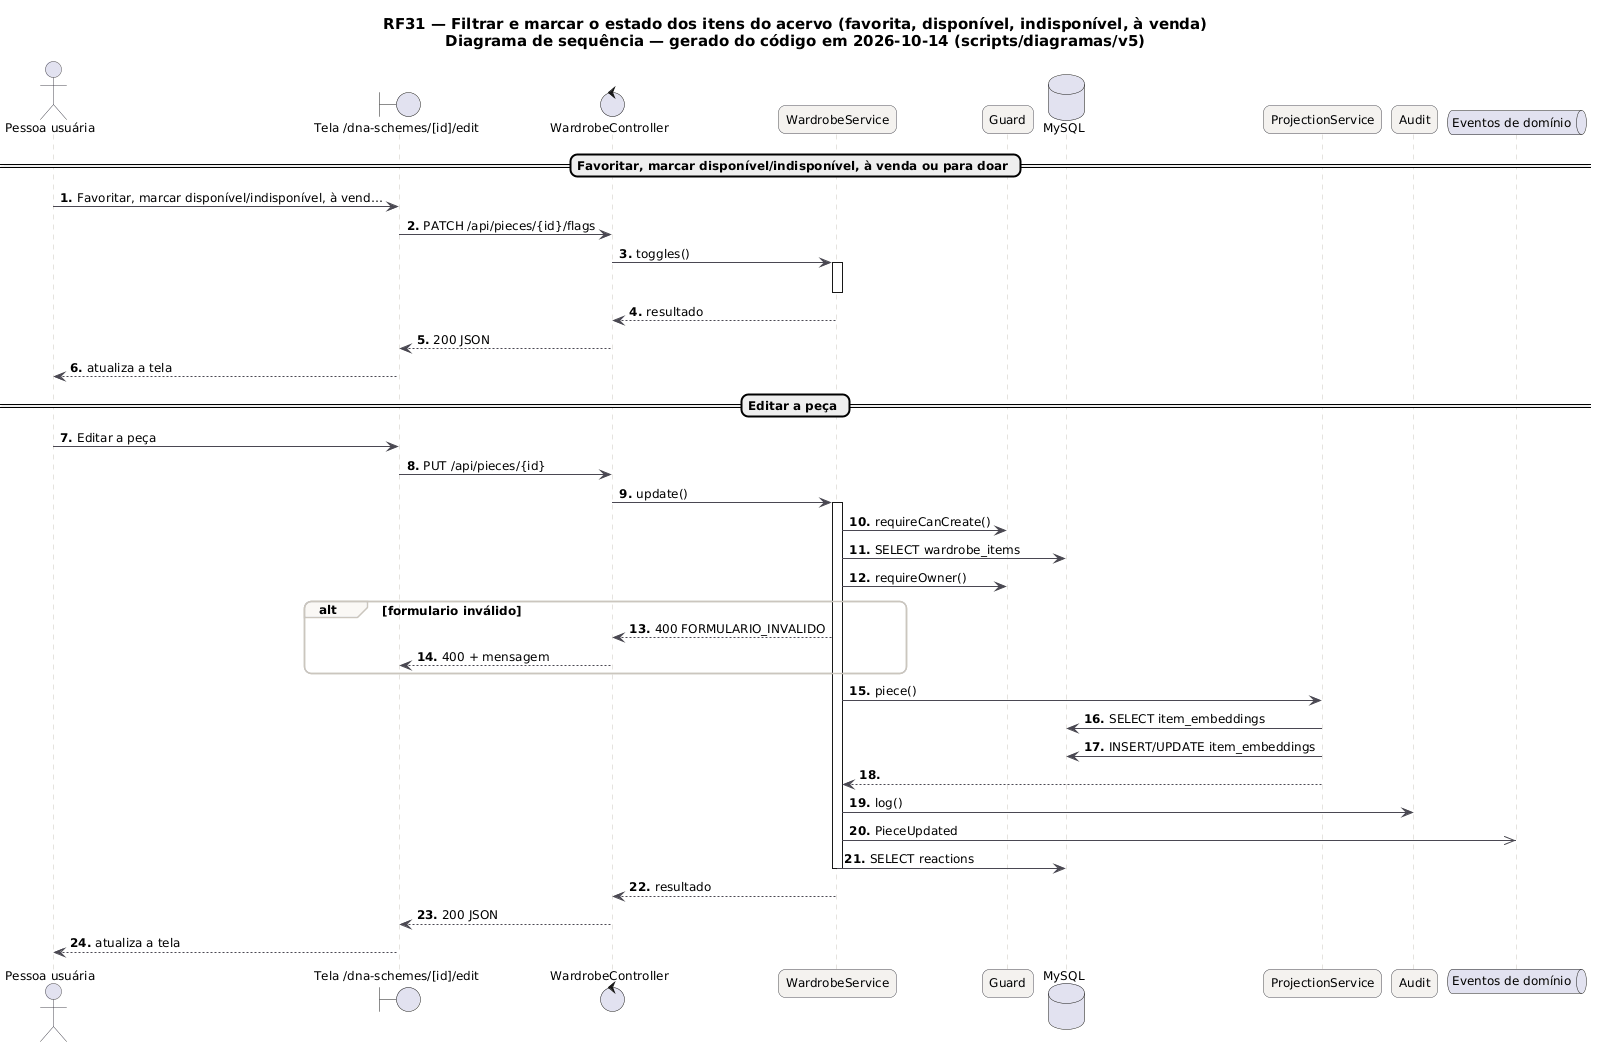

The diagram above was rendered by PlantUML. Its source (embedded in the PNG):
@startuml RF31_Sequencia
skinparam backgroundColor #FFFFFF
skinparam shadowing false
skinparam defaultFontName "DejaVu Sans"
skinparam defaultFontSize 12
skinparam titleFontSize 15
skinparam roundcorner 14
skinparam ArrowColor #52606D
skinparam note {
  BackgroundColor #FFFDEB
  BorderColor #D8CE78
  FontColor #554F24
}
skinparam sequence {
  ArrowColor #4A4852
  LifeLineBorderColor #CBC6BE
  ParticipantBackgroundColor #F4F2EF
  ParticipantBorderColor #4A4852
  ActorBorderColor #4A4852
  GroupBorderColor #CBC6BE
  GroupBackgroundColor #FAF8F5
}
autonumber "<b>0."
title RF31 — Filtrar e marcar o estado dos itens do acervo (favorita, disponível, indisponível, à venda)\nDiagrama de sequência — gerado do código em 2026-10-14 (scripts/diagramas/v5)

actor "Pessoa usuária" as U
boundary "Tela /dna-schemes/[id]/edit" as P
control "WardrobeController" as WardrobeController
participant "WardrobeService" as WardrobeService
participant "Guard" as Guard
database "MySQL" as DB_MySQL
participant "ProjectionService" as ProjectionService
participant "Audit" as Audit
queue "Eventos de domínio" as EV
== Favoritar, marcar disponível/indisponível, à venda ou para doar ==
U -> P : Favoritar, marcar disponível/indisponível, à vend…
P -> WardrobeController : PATCH /api/pieces/{id}/flags
WardrobeController -> WardrobeService : toggles()
activate WardrobeService
deactivate WardrobeService
WardrobeService --> WardrobeController : resultado
WardrobeController --> P : 200 JSON
P --> U : atualiza a tela
== Editar a peça ==
U -> P : Editar a peça
P -> WardrobeController : PUT /api/pieces/{id}
WardrobeController -> WardrobeService : update()
activate WardrobeService
WardrobeService -> Guard : requireCanCreate()
WardrobeService -> DB_MySQL : SELECT wardrobe_items
WardrobeService -> Guard : requireOwner()
alt formulario inválido
WardrobeService --> WardrobeController : 400 FORMULARIO_INVALIDO
WardrobeController --> P : 400 + mensagem
end
WardrobeService -> ProjectionService : piece()
ProjectionService -> DB_MySQL : SELECT item_embeddings
ProjectionService -> DB_MySQL : INSERT/UPDATE item_embeddings
ProjectionService --> WardrobeService
WardrobeService -> Audit : log()
WardrobeService ->> EV : PieceUpdated
WardrobeService -> DB_MySQL : SELECT reactions
deactivate WardrobeService
WardrobeService --> WardrobeController : resultado
WardrobeController --> P : 200 JSON
P --> U : atualiza a tela
@enduml